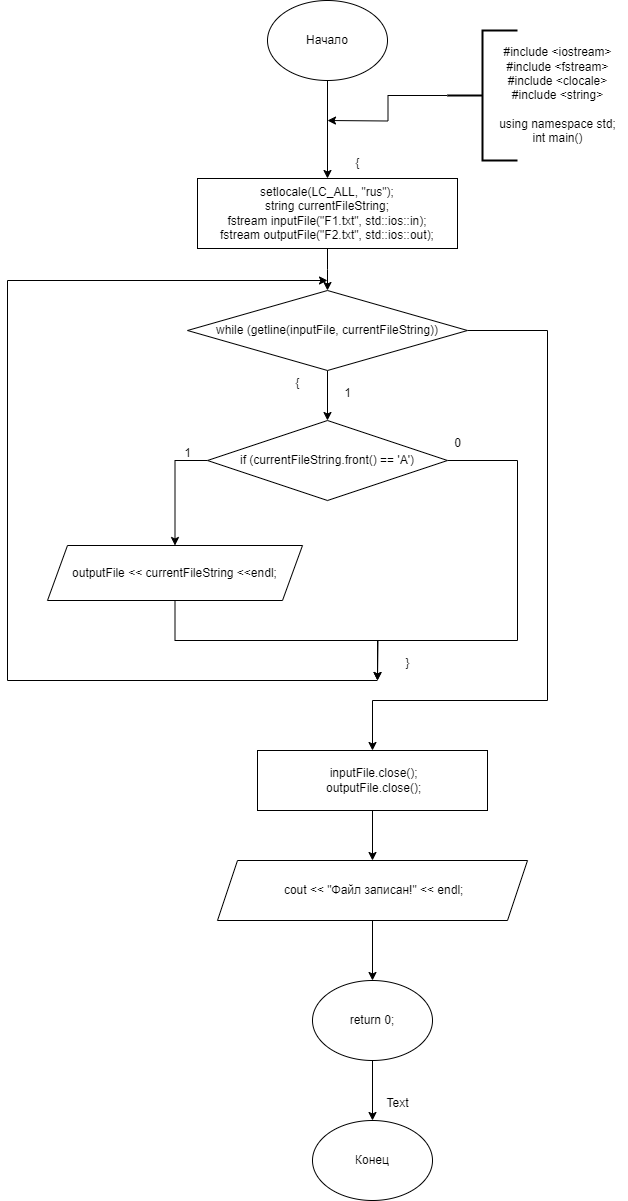

The diagram above was exported from draw.io. Its source (the exported page's mxGraphModel, read from the mxfile embedded in the PNG):
<mxGraphModel dx="1877" dy="725" grid="1" gridSize="10" guides="1" tooltips="1" connect="1" arrows="1" fold="1" page="1" pageScale="1" pageWidth="827" pageHeight="1169" math="0" shadow="0">
  <root>
    <mxCell id="0" />
    <mxCell id="1" parent="0" />
    <mxCell id="IfX3ko3rlRfS5qheTSaR-1" style="edgeStyle=orthogonalEdgeStyle;rounded=0;orthogonalLoop=1;jettySize=auto;html=1;exitX=0.5;exitY=1;exitDx=0;exitDy=0;" edge="1" parent="1" source="IfX3ko3rlRfS5qheTSaR-2" target="IfX3ko3rlRfS5qheTSaR-4">
      <mxGeometry relative="1" as="geometry" />
    </mxCell>
    <mxCell id="IfX3ko3rlRfS5qheTSaR-2" value="Начало" style="ellipse;whiteSpace=wrap;html=1;" vertex="1" parent="1">
      <mxGeometry x="140" y="40" width="120" height="80" as="geometry" />
    </mxCell>
    <mxCell id="IfX3ko3rlRfS5qheTSaR-3" style="edgeStyle=orthogonalEdgeStyle;rounded=0;orthogonalLoop=1;jettySize=auto;html=1;exitX=0.5;exitY=1;exitDx=0;exitDy=0;" edge="1" parent="1" source="IfX3ko3rlRfS5qheTSaR-4">
      <mxGeometry relative="1" as="geometry">
        <mxPoint x="200" y="330" as="targetPoint" />
      </mxGeometry>
    </mxCell>
    <mxCell id="IfX3ko3rlRfS5qheTSaR-4" value="&lt;div&gt;setlocale(LC_ALL, &quot;rus&quot;);&lt;/div&gt;&lt;div&gt;string currentFileString;&lt;/div&gt;&lt;div&gt;fstream inputFile(&quot;F1.txt&quot;, std::ios::in);&lt;/div&gt;&lt;div&gt;fstream outputFile(&quot;F2.txt&quot;, std::ios::out);&lt;/div&gt;" style="rounded=0;whiteSpace=wrap;html=1;" vertex="1" parent="1">
      <mxGeometry x="70" y="218" width="260" height="70" as="geometry" />
    </mxCell>
    <mxCell id="IfX3ko3rlRfS5qheTSaR-5" style="edgeStyle=orthogonalEdgeStyle;rounded=0;orthogonalLoop=1;jettySize=auto;html=1;exitX=0;exitY=0.5;exitDx=0;exitDy=0;exitPerimeter=0;" edge="1" parent="1" source="IfX3ko3rlRfS5qheTSaR-6">
      <mxGeometry relative="1" as="geometry">
        <mxPoint x="200" y="160" as="targetPoint" />
      </mxGeometry>
    </mxCell>
    <mxCell id="IfX3ko3rlRfS5qheTSaR-6" value="" style="strokeWidth=2;html=1;shape=mxgraph.flowchart.annotation_2;align=left;labelPosition=right;pointerEvents=1;" vertex="1" parent="1">
      <mxGeometry x="320" y="70" width="70" height="130" as="geometry" />
    </mxCell>
    <mxCell id="IfX3ko3rlRfS5qheTSaR-7" value="&lt;div&gt;#include &amp;lt;iostream&amp;gt;&lt;/div&gt;&lt;div&gt;#include &amp;lt;fstream&amp;gt;&lt;/div&gt;&lt;div&gt;#include &amp;lt;clocale&amp;gt;&lt;/div&gt;&lt;div&gt;#include &amp;lt;string&amp;gt;&lt;/div&gt;&lt;div&gt;&lt;br&gt;&lt;/div&gt;&lt;div&gt;using namespace std;&lt;/div&gt;&lt;div&gt;int main()&lt;/div&gt;" style="text;html=1;align=center;verticalAlign=middle;resizable=0;points=[];autosize=1;strokeColor=none;fillColor=none;" vertex="1" parent="1">
      <mxGeometry x="360" y="80" width="140" height="110" as="geometry" />
    </mxCell>
    <mxCell id="IfX3ko3rlRfS5qheTSaR-8" value="{" style="text;html=1;align=center;verticalAlign=middle;resizable=0;points=[];autosize=1;strokeColor=none;fillColor=none;" vertex="1" parent="1">
      <mxGeometry x="215" y="188" width="30" height="30" as="geometry" />
    </mxCell>
    <mxCell id="IfX3ko3rlRfS5qheTSaR-11" style="edgeStyle=orthogonalEdgeStyle;rounded=0;orthogonalLoop=1;jettySize=auto;html=1;exitX=0.5;exitY=1;exitDx=0;exitDy=0;" edge="1" parent="1" source="IfX3ko3rlRfS5qheTSaR-9" target="IfX3ko3rlRfS5qheTSaR-10">
      <mxGeometry relative="1" as="geometry" />
    </mxCell>
    <mxCell id="IfX3ko3rlRfS5qheTSaR-24" style="edgeStyle=orthogonalEdgeStyle;rounded=0;orthogonalLoop=1;jettySize=auto;html=1;exitX=1;exitY=0.5;exitDx=0;exitDy=0;entryX=0.5;entryY=0;entryDx=0;entryDy=0;" edge="1" parent="1" source="IfX3ko3rlRfS5qheTSaR-9" target="IfX3ko3rlRfS5qheTSaR-23">
      <mxGeometry relative="1" as="geometry">
        <Array as="points">
          <mxPoint x="420" y="370" />
          <mxPoint x="420" y="740" />
          <mxPoint x="245" y="740" />
        </Array>
      </mxGeometry>
    </mxCell>
    <mxCell id="IfX3ko3rlRfS5qheTSaR-9" value="&amp;nbsp;while (getline(inputFile, currentFileString))&amp;nbsp;" style="rhombus;whiteSpace=wrap;html=1;" vertex="1" parent="1">
      <mxGeometry x="60" y="330" width="280" height="80" as="geometry" />
    </mxCell>
    <mxCell id="IfX3ko3rlRfS5qheTSaR-15" style="edgeStyle=orthogonalEdgeStyle;rounded=0;orthogonalLoop=1;jettySize=auto;html=1;exitX=0;exitY=0.5;exitDx=0;exitDy=0;" edge="1" parent="1" source="IfX3ko3rlRfS5qheTSaR-10" target="IfX3ko3rlRfS5qheTSaR-14">
      <mxGeometry relative="1" as="geometry" />
    </mxCell>
    <mxCell id="IfX3ko3rlRfS5qheTSaR-18" style="edgeStyle=orthogonalEdgeStyle;rounded=0;orthogonalLoop=1;jettySize=auto;html=1;exitX=1;exitY=0.5;exitDx=0;exitDy=0;entryX=0.5;entryY=0;entryDx=0;entryDy=0;" edge="1" parent="1" source="IfX3ko3rlRfS5qheTSaR-10">
      <mxGeometry relative="1" as="geometry">
        <mxPoint x="250" y="720" as="targetPoint" />
        <Array as="points">
          <mxPoint x="390" y="500" />
          <mxPoint x="390" y="680" />
          <mxPoint x="250" y="680" />
        </Array>
      </mxGeometry>
    </mxCell>
    <mxCell id="IfX3ko3rlRfS5qheTSaR-10" value="if (currentFileString.front() == 'А')" style="rhombus;whiteSpace=wrap;html=1;" vertex="1" parent="1">
      <mxGeometry x="80" y="460" width="240" height="80" as="geometry" />
    </mxCell>
    <mxCell id="IfX3ko3rlRfS5qheTSaR-12" value="1" style="text;html=1;align=center;verticalAlign=middle;resizable=0;points=[];autosize=1;strokeColor=none;fillColor=none;" vertex="1" parent="1">
      <mxGeometry x="205" y="418" width="30" height="30" as="geometry" />
    </mxCell>
    <mxCell id="IfX3ko3rlRfS5qheTSaR-17" style="edgeStyle=orthogonalEdgeStyle;rounded=0;orthogonalLoop=1;jettySize=auto;html=1;exitX=0.5;exitY=1;exitDx=0;exitDy=0;" edge="1" parent="1" source="IfX3ko3rlRfS5qheTSaR-14">
      <mxGeometry relative="1" as="geometry">
        <mxPoint x="250" y="720" as="targetPoint" />
      </mxGeometry>
    </mxCell>
    <mxCell id="IfX3ko3rlRfS5qheTSaR-14" value="outputFile &amp;lt;&amp;lt; currentFileString &amp;lt;&amp;lt;endl;" style="shape=parallelogram;perimeter=parallelogramPerimeter;whiteSpace=wrap;html=1;fixedSize=1;" vertex="1" parent="1">
      <mxGeometry x="-80" y="585" width="255" height="55" as="geometry" />
    </mxCell>
    <mxCell id="IfX3ko3rlRfS5qheTSaR-19" value="0" style="text;html=1;align=center;verticalAlign=middle;resizable=0;points=[];autosize=1;strokeColor=none;fillColor=none;" vertex="1" parent="1">
      <mxGeometry x="315" y="468" width="30" height="30" as="geometry" />
    </mxCell>
    <mxCell id="IfX3ko3rlRfS5qheTSaR-20" value="1" style="text;html=1;align=center;verticalAlign=middle;resizable=0;points=[];autosize=1;strokeColor=none;fillColor=none;" vertex="1" parent="1">
      <mxGeometry x="45" y="478" width="30" height="30" as="geometry" />
    </mxCell>
    <mxCell id="IfX3ko3rlRfS5qheTSaR-21" value="" style="endArrow=classic;html=1;rounded=0;" edge="1" parent="1">
      <mxGeometry width="50" height="50" relative="1" as="geometry">
        <mxPoint x="250" y="720" as="sourcePoint" />
        <mxPoint x="200" y="320" as="targetPoint" />
        <Array as="points">
          <mxPoint x="-120" y="720" />
          <mxPoint x="-120" y="320" />
        </Array>
      </mxGeometry>
    </mxCell>
    <mxCell id="IfX3ko3rlRfS5qheTSaR-26" style="edgeStyle=orthogonalEdgeStyle;rounded=0;orthogonalLoop=1;jettySize=auto;html=1;exitX=0.5;exitY=1;exitDx=0;exitDy=0;entryX=0.5;entryY=0;entryDx=0;entryDy=0;" edge="1" parent="1" source="IfX3ko3rlRfS5qheTSaR-23" target="IfX3ko3rlRfS5qheTSaR-25">
      <mxGeometry relative="1" as="geometry" />
    </mxCell>
    <mxCell id="IfX3ko3rlRfS5qheTSaR-23" value="&lt;div&gt;&amp;nbsp;inputFile.close();&lt;/div&gt;&lt;div&gt;&amp;nbsp;outputFile.close();&lt;/div&gt;" style="rounded=0;whiteSpace=wrap;html=1;" vertex="1" parent="1">
      <mxGeometry x="130" y="790" width="230" height="60" as="geometry" />
    </mxCell>
    <mxCell id="IfX3ko3rlRfS5qheTSaR-28" style="edgeStyle=orthogonalEdgeStyle;rounded=0;orthogonalLoop=1;jettySize=auto;html=1;exitX=0.5;exitY=1;exitDx=0;exitDy=0;" edge="1" parent="1" source="IfX3ko3rlRfS5qheTSaR-25" target="IfX3ko3rlRfS5qheTSaR-27">
      <mxGeometry relative="1" as="geometry" />
    </mxCell>
    <mxCell id="IfX3ko3rlRfS5qheTSaR-25" value="&amp;nbsp;cout &amp;lt;&amp;lt; &quot;Файл записан!&quot; &amp;lt;&amp;lt; endl;" style="shape=parallelogram;perimeter=parallelogramPerimeter;whiteSpace=wrap;html=1;fixedSize=1;" vertex="1" parent="1">
      <mxGeometry x="90" y="900" width="310" height="60" as="geometry" />
    </mxCell>
    <mxCell id="IfX3ko3rlRfS5qheTSaR-33" style="edgeStyle=orthogonalEdgeStyle;rounded=0;orthogonalLoop=1;jettySize=auto;html=1;exitX=0.5;exitY=1;exitDx=0;exitDy=0;" edge="1" parent="1" source="IfX3ko3rlRfS5qheTSaR-27" target="IfX3ko3rlRfS5qheTSaR-32">
      <mxGeometry relative="1" as="geometry" />
    </mxCell>
    <mxCell id="IfX3ko3rlRfS5qheTSaR-27" value="return 0;" style="ellipse;whiteSpace=wrap;html=1;" vertex="1" parent="1">
      <mxGeometry x="185" y="1020" width="120" height="80" as="geometry" />
    </mxCell>
    <mxCell id="IfX3ko3rlRfS5qheTSaR-30" value="}" style="text;html=1;align=center;verticalAlign=middle;resizable=0;points=[];autosize=1;strokeColor=none;fillColor=none;" vertex="1" parent="1">
      <mxGeometry x="265" y="688" width="30" height="30" as="geometry" />
    </mxCell>
    <mxCell id="IfX3ko3rlRfS5qheTSaR-31" value="{" style="text;html=1;align=center;verticalAlign=middle;resizable=0;points=[];autosize=1;strokeColor=none;fillColor=none;" vertex="1" parent="1">
      <mxGeometry x="155" y="408" width="30" height="30" as="geometry" />
    </mxCell>
    <mxCell id="IfX3ko3rlRfS5qheTSaR-32" value="Конец" style="ellipse;whiteSpace=wrap;html=1;" vertex="1" parent="1">
      <mxGeometry x="185" y="1160" width="120" height="80" as="geometry" />
    </mxCell>
    <mxCell id="IfX3ko3rlRfS5qheTSaR-34" value="Text" style="text;html=1;align=center;verticalAlign=middle;resizable=0;points=[];autosize=1;strokeColor=none;fillColor=none;" vertex="1" parent="1">
      <mxGeometry x="245" y="1128" width="50" height="30" as="geometry" />
    </mxCell>
  </root>
</mxGraphModel>